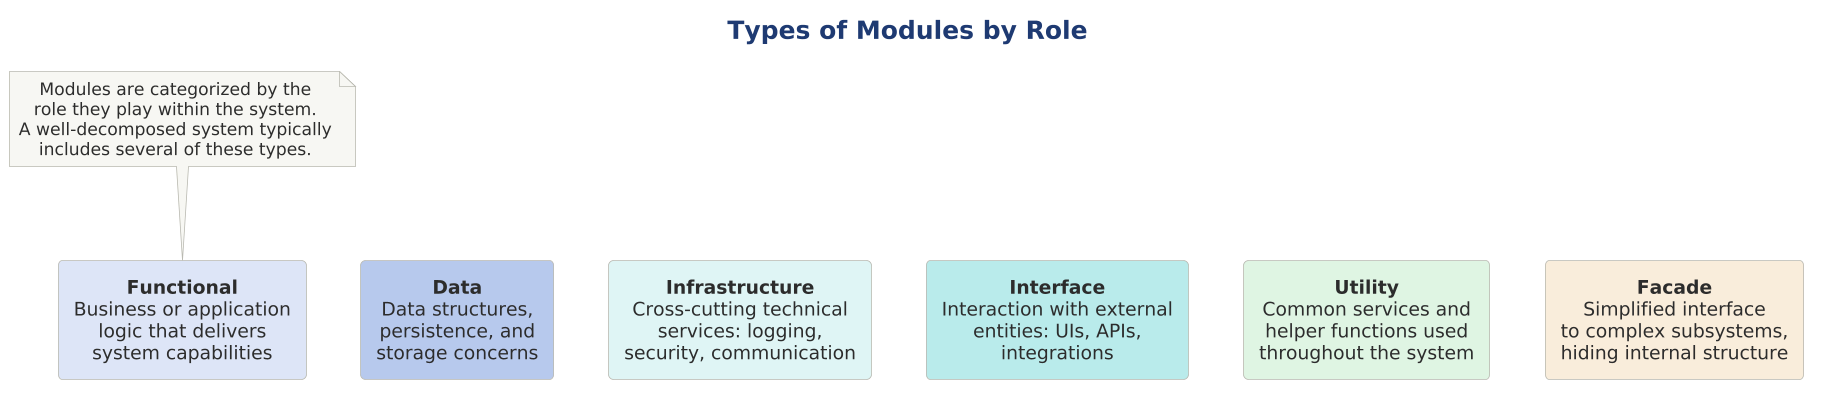

The diagram above was rendered by PlantUML. Its source (embedded in the PNG):
@startuml 10-module-types

scale 1.5625



!include ../../../../../../tooling/styles/plantuml/structural/component-diagram-style.iuml

title Types of Modules by Role

rectangle "**Functional**\nBusiness or application\nlogic that delivers\nsystem capabilities" as func $fill_primary

rectangle "**Data**\nData structures,\npersistence, and\nstorage concerns" as data $deep_primary

rectangle "**Infrastructure**\nCross-cutting technical\nservices: logging,\nsecurity, communication" as infra $fill_dynamic

rectangle "**Interface**\nInteraction with external\nentities: UIs, APIs,\nintegrations" as iface $deep_dynamic

rectangle "**Utility**\nCommon services and\nhelper functions used\nthroughout the system" as util $fill_ok

rectangle "**Facade**\nSimplified interface\nto complex subsystems,\nhiding internal structure" as facade $fill_caution

func -[hidden]right-> data
data -[hidden]right-> infra
infra -[hidden]right-> iface
iface -[hidden]right-> util
util -[hidden]right-> facade

note top of func
  Modules are categorized by the
  role they play within the system.
  A well-decomposed system typically
  includes several of these types.
end note

@enduml